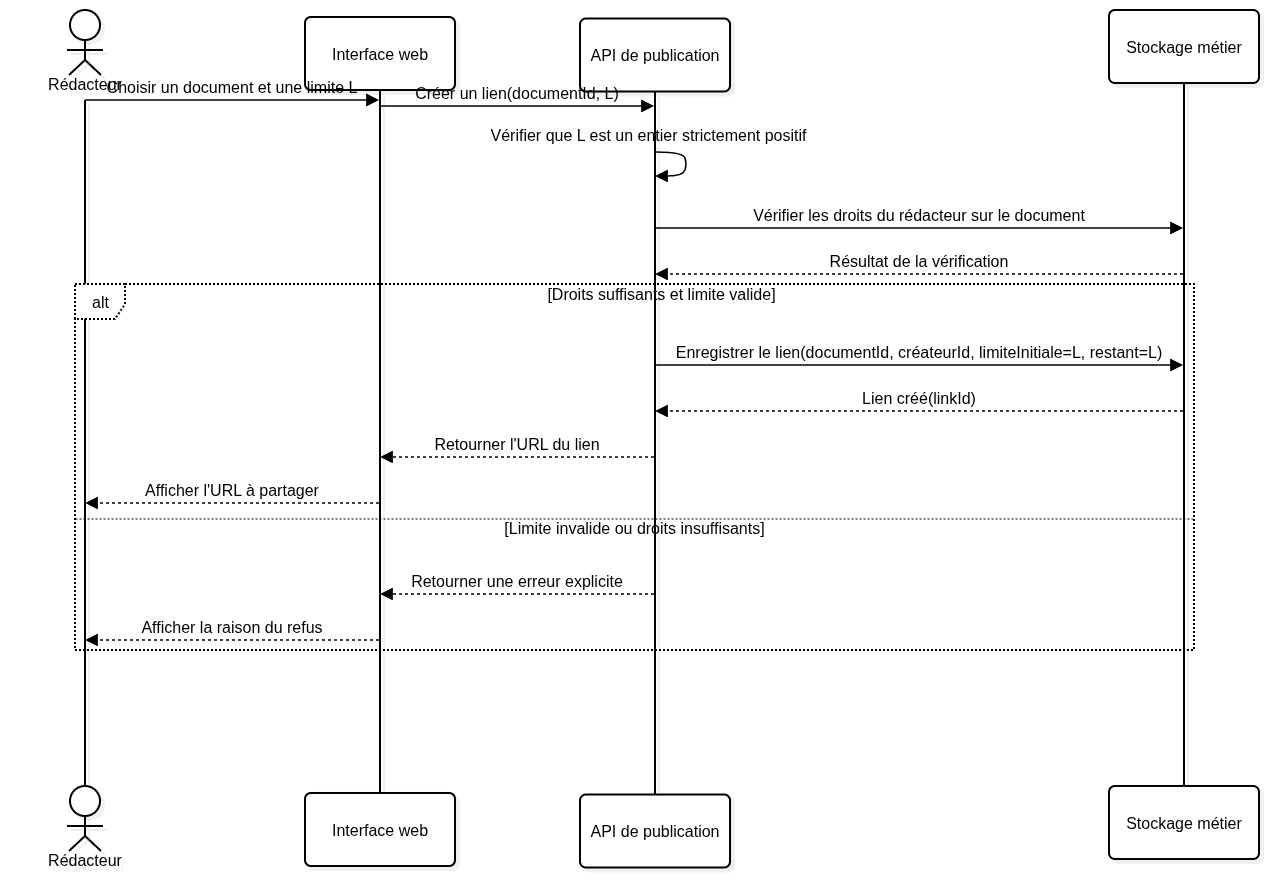

The diagram above was exported from draw.io. Its source (the exported page's mxGraphModel, read from the mxfile embedded in the PNG):
<mxGraphModel dx="1094" dy="843" grid="1" gridSize="10" guides="1" tooltips="1" connect="1" arrows="1" fold="1" page="1" pageScale="1" pageWidth="850" pageHeight="1100" math="0" shadow="0">
  <root>
    <mxCell id="0" />
    <mxCell id="1" parent="0" />
    <UserObject label="" mermaidData="{&#10;  &quot;data&quot;: &quot;%%{init: {'theme': 'base', 'sequence': {'mirrorActors': false}, 'themeVariables': {'background': '#ffffff', 'primaryColor': '#ffffff', 'primaryTextColor': '#000000', 'primaryBorderColor': '#000000', 'lineColor': '#000000', 'secondaryColor': '#ffffff', 'tertiaryColor': '#ffffff', 'actorBkg': '#ffffff', 'actorBorder': '#000000', 'actorTextColor': '#000000', 'signalColor': '#000000', 'signalTextColor': '#000000', 'labelBoxBkgColor': '#ffffff', 'labelBoxBorderColor': '#000000', 'labelTextColor': '#000000', 'loopTextColor': '#000000', 'noteBkgColor': '#ffffff', 'noteBorderColor': '#000000', 'noteTextColor': '#000000', 'activationBkgColor': '#ffffff', 'activationBorderColor': '#000000'}}}%%\nsequenceDiagram\n    actor R as Rédacteur\n    participant UI as Interface web\n    participant API as API de publication\n    participant DB as Stockage métier\n\n    R-&gt;&gt;UI: Choisir un document et une limite L\n    UI-&gt;&gt;API: Créer un lien(documentId, L)\n    API-&gt;&gt;API: Vérifier que L est un entier strictement positif\n    API-&gt;&gt;DB: Vérifier les droits du rédacteur sur le document\n    DB--&gt;&gt;API: Résultat de la vérification\n\n    alt Droits suffisants et limite valide\n        API-&gt;&gt;DB: Enregistrer le lien(documentId, créateurId, limiteInitiale=L, restant=L)\n        DB--&gt;&gt;API: Lien créé(linkId)\n        API--&gt;&gt;UI: Retourner l'URL du lien\n        UI--&gt;&gt;R: Afficher l'URL à partager\n    else Limite invalide ou droits insuffisants\n        API--&gt;&gt;UI: Retourner une erreur explicite\n        UI--&gt;&gt;R: Afficher la raison du refus\n    end\n\n    Note over API,DB: Le lien est créé avec un quota initial L ; chaque réservation acceptée le décrémentera ensuite.\n&quot;,&#10;  &quot;config&quot;: null,&#10;  &quot;version&quot;: &quot;12&quot;&#10;}" id="6PpgRkQv92sN9FMwRsNR-60">
      <mxCell connectable="0" parent="1" style="group;transparentBounds=1;editIcon=1;lockedGroup=0;groupPadding=10;" vertex="1">
        <mxGeometry as="geometry" />
      </mxCell>
    </UserObject>
    <UserObject label="Rédacteur" mermaidId="n:R" mermaidBaseStyle="html=1;shape=umlLifeline;perimeter=lifelinePerimeter;whiteSpace=wrap;container=1;dropTarget=0;collapsible=0;recursiveResize=0;outlineConnect=0;portConstraint=eastwest;newEdgeStyle={&quot;edgeStyle&quot;:&quot;sequenceEdgeStyle&quot;,&quot;libavoidRouting&quot;:0,&quot;curved&quot;:0,&quot;rounded&quot;:0};lifelineDashed=0;strokeWidth=2;rounded=1;absoluteArcSize=1;arcSize=12;lifelineColor=#000000;fillColor=#ffffff;strokeColor=#000000;fontColor=#000000;participant=seqActorStick;verticalAlign=bottom;align=center;spacingBottom=4;size=90;lifelineMirror=1;fontFamily=Trebuchet MS,Verdana,Arial,sans-serif;fontSize=16;shadow=1;shadowColor=#000000;shadowOffsetX=4;shadowOffsetY=4;shadowBlur=0;shadowOpacity=6;" mermaidBaseValue="Rédacteur" id="6PpgRkQv92sN9FMwRsNR-61">
      <mxCell parent="6PpgRkQv92sN9FMwRsNR-60" style="html=1;shape=umlLifeline;perimeter=lifelinePerimeter;whiteSpace=wrap;container=1;dropTarget=0;collapsible=0;recursiveResize=0;outlineConnect=0;portConstraint=eastwest;newEdgeStyle={&quot;edgeStyle&quot;:&quot;sequenceEdgeStyle&quot;,&quot;libavoidRouting&quot;:0,&quot;curved&quot;:0,&quot;rounded&quot;:0};lifelineDashed=0;strokeWidth=2;rounded=1;absoluteArcSize=1;arcSize=12;lifelineColor=#000000;fillColor=#ffffff;strokeColor=#000000;fontColor=#000000;participant=seqActorStick;verticalAlign=bottom;align=center;spacingBottom=4;size=90;lifelineMirror=1;fontFamily=Trebuchet MS,Verdana,Arial,sans-serif;fontSize=16;shadow=1;shadowColor=#000000;shadowOffsetX=4;shadowOffsetY=4;shadowBlur=0;shadowOpacity=6;" vertex="1">
        <mxGeometry height="866" width="150" x="130" y="119" as="geometry" />
      </mxCell>
    </UserObject>
    <UserObject label="Interface web" mermaidId="n:UI" mermaidBaseStyle="html=1;shape=umlLifeline;perimeter=lifelinePerimeter;whiteSpace=wrap;container=1;dropTarget=0;collapsible=0;recursiveResize=0;outlineConnect=0;portConstraint=eastwest;newEdgeStyle={&quot;edgeStyle&quot;:&quot;sequenceEdgeStyle&quot;,&quot;libavoidRouting&quot;:0,&quot;curved&quot;:0,&quot;rounded&quot;:0};lifelineDashed=0;strokeWidth=2;rounded=1;absoluteArcSize=1;arcSize=12;lifelineColor=#000000;fillColor=#ffffff;strokeColor=#000000;fontColor=#000000;size=73;lifelineMirror=1;fontFamily=Trebuchet MS,Verdana,Arial,sans-serif;fontSize=16;shadow=1;shadowColor=#000000;shadowOffsetX=4;shadowOffsetY=4;shadowBlur=0;shadowOpacity=6;" mermaidBaseValue="Interface web" id="6PpgRkQv92sN9FMwRsNR-62">
      <mxCell parent="6PpgRkQv92sN9FMwRsNR-60" style="html=1;shape=umlLifeline;perimeter=lifelinePerimeter;whiteSpace=wrap;container=1;dropTarget=0;collapsible=0;recursiveResize=0;outlineConnect=0;portConstraint=eastwest;newEdgeStyle={&quot;edgeStyle&quot;:&quot;sequenceEdgeStyle&quot;,&quot;libavoidRouting&quot;:0,&quot;curved&quot;:0,&quot;rounded&quot;:0};lifelineDashed=0;strokeWidth=2;rounded=1;absoluteArcSize=1;arcSize=12;lifelineColor=#000000;fillColor=#ffffff;strokeColor=#000000;fontColor=#000000;size=73;lifelineMirror=1;fontFamily=Trebuchet MS,Verdana,Arial,sans-serif;fontSize=16;shadow=1;shadowColor=#000000;shadowOffsetX=4;shadowOffsetY=4;shadowBlur=0;shadowOpacity=6;" vertex="1">
        <mxGeometry height="849" width="150" x="425" y="126" as="geometry" />
      </mxCell>
    </UserObject>
    <UserObject label="API de publication" mermaidId="n:API" mermaidBaseStyle="html=1;shape=umlLifeline;perimeter=lifelinePerimeter;whiteSpace=wrap;container=1;dropTarget=0;collapsible=0;recursiveResize=0;outlineConnect=0;portConstraint=eastwest;newEdgeStyle={&quot;edgeStyle&quot;:&quot;sequenceEdgeStyle&quot;,&quot;libavoidRouting&quot;:0,&quot;curved&quot;:0,&quot;rounded&quot;:0};lifelineDashed=0;strokeWidth=2;rounded=1;absoluteArcSize=1;arcSize=12;lifelineColor=#000000;fillColor=#ffffff;strokeColor=#000000;fontColor=#000000;size=73;lifelineMirror=1;fontFamily=Trebuchet MS,Verdana,Arial,sans-serif;fontSize=16;shadow=1;shadowColor=#000000;shadowOffsetX=4;shadowOffsetY=4;shadowBlur=0;shadowOpacity=6;" mermaidBaseValue="API de publication" id="6PpgRkQv92sN9FMwRsNR-63">
      <mxCell parent="6PpgRkQv92sN9FMwRsNR-60" style="html=1;shape=umlLifeline;perimeter=lifelinePerimeter;whiteSpace=wrap;container=1;dropTarget=0;collapsible=0;recursiveResize=0;outlineConnect=0;portConstraint=eastwest;newEdgeStyle={&quot;edgeStyle&quot;:&quot;sequenceEdgeStyle&quot;,&quot;libavoidRouting&quot;:0,&quot;curved&quot;:0,&quot;rounded&quot;:0};lifelineDashed=0;strokeWidth=2;rounded=1;absoluteArcSize=1;arcSize=12;lifelineColor=#000000;fillColor=#ffffff;strokeColor=#000000;fontColor=#000000;size=73;lifelineMirror=1;fontFamily=Trebuchet MS,Verdana,Arial,sans-serif;fontSize=16;shadow=1;shadowColor=#000000;shadowOffsetX=4;shadowOffsetY=4;shadowBlur=0;shadowOpacity=6;" vertex="1">
        <mxGeometry height="849" width="150" x="700" y="127.5" as="geometry" />
      </mxCell>
    </UserObject>
    <UserObject label="Stockage métier" mermaidId="n:DB" mermaidBaseStyle="html=1;shape=umlLifeline;perimeter=lifelinePerimeter;whiteSpace=wrap;container=1;dropTarget=0;collapsible=0;recursiveResize=0;outlineConnect=0;portConstraint=eastwest;newEdgeStyle={&quot;edgeStyle&quot;:&quot;sequenceEdgeStyle&quot;,&quot;libavoidRouting&quot;:0,&quot;curved&quot;:0,&quot;rounded&quot;:0};lifelineDashed=0;strokeWidth=2;rounded=1;absoluteArcSize=1;arcSize=12;lifelineColor=#000000;fillColor=#ffffff;strokeColor=#000000;fontColor=#000000;size=73;lifelineMirror=1;fontFamily=Trebuchet MS,Verdana,Arial,sans-serif;fontSize=16;shadow=1;shadowColor=#000000;shadowOffsetX=4;shadowOffsetY=4;shadowBlur=0;shadowOpacity=6;" mermaidBaseValue="Stockage métier" id="6PpgRkQv92sN9FMwRsNR-64">
      <mxCell parent="6PpgRkQv92sN9FMwRsNR-60" style="html=1;shape=umlLifeline;perimeter=lifelinePerimeter;whiteSpace=wrap;container=1;dropTarget=0;collapsible=0;recursiveResize=0;outlineConnect=0;portConstraint=eastwest;newEdgeStyle={&quot;edgeStyle&quot;:&quot;sequenceEdgeStyle&quot;,&quot;libavoidRouting&quot;:0,&quot;curved&quot;:0,&quot;rounded&quot;:0};lifelineDashed=0;strokeWidth=2;rounded=1;absoluteArcSize=1;arcSize=12;lifelineColor=#000000;fillColor=#ffffff;strokeColor=#000000;fontColor=#000000;size=73;lifelineMirror=1;fontFamily=Trebuchet MS,Verdana,Arial,sans-serif;fontSize=16;shadow=1;shadowColor=#000000;shadowOffsetX=4;shadowOffsetY=4;shadowBlur=0;shadowOpacity=6;" vertex="1">
        <mxGeometry height="849" width="150" x="1229" y="119" as="geometry" />
      </mxCell>
    </UserObject>
    <UserObject label="alt" mermaidId="n:f0" mermaidBaseStyle="html=1;shape=umlFrame;dashed=1;fixDash=1;dashPattern=2 2;strokeWidth=2;pointerEvents=0;dropTarget=0;fillColor=#ffffff;strokeColor=#000000;fontSize=16;align=center;verticalAlign=middle;fontFamily=Trebuchet MS,Verdana,Arial,sans-serif;fontColor=#000000;height=35;width=50;" mermaidBaseValue="alt" id="6PpgRkQv92sN9FMwRsNR-65">
      <mxCell parent="6PpgRkQv92sN9FMwRsNR-60" style="html=1;shape=umlFrame;dashed=1;fixDash=1;dashPattern=2 2;strokeWidth=2;pointerEvents=0;dropTarget=0;fillColor=#ffffff;strokeColor=#000000;fontSize=16;align=center;verticalAlign=middle;fontFamily=Trebuchet MS,Verdana,Arial,sans-serif;fontColor=#000000;height=35;width=50;" vertex="1">
        <mxGeometry height="366" width="1119" x="195" y="393" as="geometry" />
      </mxCell>
    </UserObject>
    <mxCell id="6PpgRkQv92sN9FMwRsNR-66" parent="6PpgRkQv92sN9FMwRsNR-65" style="text;strokeColor=none;fillColor=none;align=center;verticalAlign=middle;whiteSpace=wrap;fontSize=16;fontFamily=Trebuchet MS,Verdana,Arial,sans-serif;fontColor=#000000;" value="[Droits suffisants et limite valide]" vertex="1">
      <mxGeometry height="16" width="1065" x="54" y="2" as="geometry" />
    </mxCell>
    <mxCell id="6PpgRkQv92sN9FMwRsNR-67" parent="6PpgRkQv92sN9FMwRsNR-65" style="shape=line;dashed=1;fixDash=1;dashPattern=2 2;strokeColor=#000000;" vertex="1">
      <mxGeometry height="1" width="1119" y="234" as="geometry" />
    </mxCell>
    <mxCell id="6PpgRkQv92sN9FMwRsNR-68" parent="6PpgRkQv92sN9FMwRsNR-65" style="text;strokeColor=none;fillColor=none;align=center;verticalAlign=middle;whiteSpace=wrap;fontSize=16;fontFamily=Trebuchet MS,Verdana,Arial,sans-serif;fontColor=#000000;" value="[Limite invalide ou droits insuffisants]" vertex="1">
      <mxGeometry height="16" width="1119" y="236" as="geometry" />
    </mxCell>
    <UserObject label="Choisir un document et une limite L" mermaidId="e:R-&gt;UI#0" mermaidBaseStyle="endArrow=block;endSize=9;verticalAlign=bottom;spacingBottom=2;edgeStyle=sequenceEdgeStyle;libavoidRouting=0;curved=0;rounded=0;fontSize=16;labelBackgroundColor=none;strokeWidth=1.5;strokeColor=#000000;fontColor=#000000;fontFamily=Trebuchet MS,Verdana,Arial,sans-serif;" mermaidBaseValue="Choisir un document et une limite L" id="6PpgRkQv92sN9FMwRsNR-69">
      <mxCell edge="1" parent="6PpgRkQv92sN9FMwRsNR-60" source="6PpgRkQv92sN9FMwRsNR-61" style="endArrow=block;endSize=9;verticalAlign=bottom;spacingBottom=2;edgeStyle=sequenceEdgeStyle;libavoidRouting=0;curved=0;rounded=0;fontSize=16;labelBackgroundColor=none;strokeWidth=1.5;strokeColor=#000000;fontColor=#000000;fontFamily=Trebuchet MS,Verdana,Arial,sans-serif;" target="6PpgRkQv92sN9FMwRsNR-62">
        <mxGeometry relative="1" as="geometry">
          <Array as="points">
            <mxPoint x="356" y="169" />
          </Array>
          <mxPoint x="205" y="169" as="sourcePoint" />
          <mxPoint x="506" y="169" as="targetPoint" />
        </mxGeometry>
      </mxCell>
    </UserObject>
    <UserObject label="Créer un lien(documentId, L)" mermaidId="e:UI-&gt;API#0" mermaidBaseStyle="endArrow=block;endSize=9;verticalAlign=bottom;spacingBottom=2;edgeStyle=sequenceEdgeStyle;libavoidRouting=0;curved=0;rounded=0;fontSize=16;labelBackgroundColor=none;strokeWidth=1.5;strokeColor=#000000;fontColor=#000000;fontFamily=Trebuchet MS,Verdana,Arial,sans-serif;" mermaidBaseValue="Créer un lien(documentId, L)" id="6PpgRkQv92sN9FMwRsNR-70">
      <mxCell edge="1" parent="6PpgRkQv92sN9FMwRsNR-60" source="6PpgRkQv92sN9FMwRsNR-62" style="endArrow=block;endSize=9;verticalAlign=bottom;spacingBottom=2;edgeStyle=sequenceEdgeStyle;libavoidRouting=0;curved=0;rounded=0;fontSize=16;labelBackgroundColor=none;strokeWidth=1.5;strokeColor=#000000;fontColor=#000000;fontFamily=Trebuchet MS,Verdana,Arial,sans-serif;" target="6PpgRkQv92sN9FMwRsNR-63">
        <mxGeometry relative="1" as="geometry">
          <Array as="points">
            <mxPoint x="637" y="215" />
          </Array>
          <mxPoint x="506" y="215" as="sourcePoint" />
          <mxPoint x="768" y="215" as="targetPoint" />
        </mxGeometry>
      </mxCell>
    </UserObject>
    <UserObject label="" mermaidId="e:API-&gt;API#0" mermaidBaseStyle="edgeStyle=sequenceEdgeStyle;libavoidRouting=0;curved=1;endArrow=block;endSize=9;verticalAlign=bottom;align=center;fontSize=16;labelBackgroundColor=none;strokeWidth=1.5;strokeColor=#000000;fontColor=#000000;fontFamily=Trebuchet MS,Verdana,Arial,sans-serif;" mermaidBaseValue="" id="6PpgRkQv92sN9FMwRsNR-71">
      <mxCell edge="1" parent="6PpgRkQv92sN9FMwRsNR-60" source="6PpgRkQv92sN9FMwRsNR-63" style="edgeStyle=sequenceEdgeStyle;libavoidRouting=0;curved=1;endArrow=block;endSize=9;verticalAlign=bottom;align=center;fontSize=16;labelBackgroundColor=none;strokeWidth=1.5;strokeColor=#000000;fontColor=#000000;fontFamily=Trebuchet MS,Verdana,Arial,sans-serif;rounded=0;" target="6PpgRkQv92sN9FMwRsNR-63">
        <mxGeometry relative="1" as="geometry">
          <Array as="points">
            <mxPoint x="803" y="261" />
            <mxPoint x="807" y="273" />
            <mxPoint x="803" y="285" />
          </Array>
          <mxPoint x="768" y="261" as="sourcePoint" />
          <mxPoint x="768" y="285" as="targetPoint" />
        </mxGeometry>
      </mxCell>
    </UserObject>
    <mxCell id="6PpgRkQv92sN9FMwRsNR-72" parent="6PpgRkQv92sN9FMwRsNR-60" style="text;html=1;strokeColor=none;fillColor=none;align=center;verticalAlign=middle;fontFamily=Trebuchet MS,Verdana,Arial,sans-serif;fontSize=16;fontColor=#000000;" value="Vérifier que L est un entier strictement positif" vertex="1">
      <mxGeometry height="18" width="200" x="668" y="235" as="geometry" />
    </mxCell>
    <UserObject label="Vérifier les droits du rédacteur sur le document" mermaidId="e:API-&gt;DB#0" mermaidBaseStyle="endArrow=block;endSize=9;verticalAlign=bottom;spacingBottom=2;edgeStyle=sequenceEdgeStyle;libavoidRouting=0;curved=0;rounded=0;fontSize=16;labelBackgroundColor=none;strokeWidth=1.5;strokeColor=#000000;fontColor=#000000;fontFamily=Trebuchet MS,Verdana,Arial,sans-serif;" mermaidBaseValue="Vérifier les droits du rédacteur sur le document" id="6PpgRkQv92sN9FMwRsNR-73">
      <mxCell edge="1" parent="6PpgRkQv92sN9FMwRsNR-60" source="6PpgRkQv92sN9FMwRsNR-63" style="endArrow=block;endSize=9;verticalAlign=bottom;spacingBottom=2;edgeStyle=sequenceEdgeStyle;libavoidRouting=0;curved=0;rounded=0;fontSize=16;labelBackgroundColor=none;strokeWidth=1.5;strokeColor=#000000;fontColor=#000000;fontFamily=Trebuchet MS,Verdana,Arial,sans-serif;" target="6PpgRkQv92sN9FMwRsNR-64">
        <mxGeometry relative="1" as="geometry">
          <Array as="points">
            <mxPoint x="1036" y="337" />
          </Array>
          <mxPoint x="768" y="337" as="sourcePoint" />
          <mxPoint x="1304" y="337" as="targetPoint" />
        </mxGeometry>
      </mxCell>
    </UserObject>
    <UserObject label="Résultat de la vérification" mermaidId="e:DB-&gt;API#0" mermaidBaseStyle="dashed=1;fixDash=1;dashPattern=3 3;endArrow=block;endSize=9;verticalAlign=bottom;spacingBottom=2;edgeStyle=sequenceEdgeStyle;libavoidRouting=0;curved=0;rounded=0;fontSize=16;labelBackgroundColor=none;strokeWidth=1.5;strokeColor=#000000;fontColor=#000000;fontFamily=Trebuchet MS,Verdana,Arial,sans-serif;" mermaidBaseValue="Résultat de la vérification" id="6PpgRkQv92sN9FMwRsNR-74">
      <mxCell edge="1" parent="6PpgRkQv92sN9FMwRsNR-60" source="6PpgRkQv92sN9FMwRsNR-64" style="dashed=1;fixDash=1;dashPattern=3 3;endArrow=block;endSize=9;verticalAlign=bottom;spacingBottom=2;edgeStyle=sequenceEdgeStyle;libavoidRouting=0;curved=0;rounded=0;fontSize=16;labelBackgroundColor=none;strokeWidth=1.5;strokeColor=#000000;fontColor=#000000;fontFamily=Trebuchet MS,Verdana,Arial,sans-serif;" target="6PpgRkQv92sN9FMwRsNR-63">
        <mxGeometry relative="1" as="geometry">
          <Array as="points">
            <mxPoint x="1036" y="383" />
          </Array>
          <mxPoint x="1304" y="383" as="sourcePoint" />
          <mxPoint x="768" y="383" as="targetPoint" />
        </mxGeometry>
      </mxCell>
    </UserObject>
    <UserObject label="Enregistrer le lien(documentId, créateurId, limiteInitiale=L, restant=L)" mermaidId="e:API-&gt;DB#1" mermaidBaseStyle="endArrow=block;endSize=9;verticalAlign=bottom;spacingBottom=2;edgeStyle=sequenceEdgeStyle;libavoidRouting=0;curved=0;rounded=0;fontSize=16;labelBackgroundColor=none;strokeWidth=1.5;strokeColor=#000000;fontColor=#000000;fontFamily=Trebuchet MS,Verdana,Arial,sans-serif;" mermaidBaseValue="Enregistrer le lien(documentId, créateurId, limiteInitiale=L, restant=L)" id="6PpgRkQv92sN9FMwRsNR-75">
      <mxCell edge="1" parent="6PpgRkQv92sN9FMwRsNR-60" source="6PpgRkQv92sN9FMwRsNR-63" style="endArrow=block;endSize=9;verticalAlign=bottom;spacingBottom=2;edgeStyle=sequenceEdgeStyle;libavoidRouting=0;curved=0;rounded=0;fontSize=16;labelBackgroundColor=none;strokeWidth=1.5;strokeColor=#000000;fontColor=#000000;fontFamily=Trebuchet MS,Verdana,Arial,sans-serif;" target="6PpgRkQv92sN9FMwRsNR-64">
        <mxGeometry relative="1" as="geometry">
          <Array as="points">
            <mxPoint x="1036" y="474" />
          </Array>
          <mxPoint x="768" y="474" as="sourcePoint" />
          <mxPoint x="1304" y="474" as="targetPoint" />
        </mxGeometry>
      </mxCell>
    </UserObject>
    <UserObject label="Lien créé(linkId)" mermaidId="e:DB-&gt;API#1" mermaidBaseStyle="dashed=1;fixDash=1;dashPattern=3 3;endArrow=block;endSize=9;verticalAlign=bottom;spacingBottom=2;edgeStyle=sequenceEdgeStyle;libavoidRouting=0;curved=0;rounded=0;fontSize=16;labelBackgroundColor=none;strokeWidth=1.5;strokeColor=#000000;fontColor=#000000;fontFamily=Trebuchet MS,Verdana,Arial,sans-serif;" mermaidBaseValue="Lien créé(linkId)" id="6PpgRkQv92sN9FMwRsNR-76">
      <mxCell edge="1" parent="6PpgRkQv92sN9FMwRsNR-60" source="6PpgRkQv92sN9FMwRsNR-64" style="dashed=1;fixDash=1;dashPattern=3 3;endArrow=block;endSize=9;verticalAlign=bottom;spacingBottom=2;edgeStyle=sequenceEdgeStyle;libavoidRouting=0;curved=0;rounded=0;fontSize=16;labelBackgroundColor=none;strokeWidth=1.5;strokeColor=#000000;fontColor=#000000;fontFamily=Trebuchet MS,Verdana,Arial,sans-serif;" target="6PpgRkQv92sN9FMwRsNR-63">
        <mxGeometry relative="1" as="geometry">
          <Array as="points">
            <mxPoint x="1036" y="520" />
          </Array>
          <mxPoint x="1304" y="520" as="sourcePoint" />
          <mxPoint x="768" y="520" as="targetPoint" />
        </mxGeometry>
      </mxCell>
    </UserObject>
    <UserObject label="Retourner l'URL du lien" mermaidId="e:API-&gt;UI#0" mermaidBaseStyle="dashed=1;fixDash=1;dashPattern=3 3;endArrow=block;endSize=9;verticalAlign=bottom;spacingBottom=2;edgeStyle=sequenceEdgeStyle;libavoidRouting=0;curved=0;rounded=0;fontSize=16;labelBackgroundColor=none;strokeWidth=1.5;strokeColor=#000000;fontColor=#000000;fontFamily=Trebuchet MS,Verdana,Arial,sans-serif;" mermaidBaseValue="Retourner l'URL du lien" id="6PpgRkQv92sN9FMwRsNR-77">
      <mxCell edge="1" parent="6PpgRkQv92sN9FMwRsNR-60" source="6PpgRkQv92sN9FMwRsNR-63" style="dashed=1;fixDash=1;dashPattern=3 3;endArrow=block;endSize=9;verticalAlign=bottom;spacingBottom=2;edgeStyle=sequenceEdgeStyle;libavoidRouting=0;curved=0;rounded=0;fontSize=16;labelBackgroundColor=none;strokeWidth=1.5;strokeColor=#000000;fontColor=#000000;fontFamily=Trebuchet MS,Verdana,Arial,sans-serif;" target="6PpgRkQv92sN9FMwRsNR-62">
        <mxGeometry relative="1" as="geometry">
          <Array as="points">
            <mxPoint x="637" y="566" />
          </Array>
          <mxPoint x="768" y="566" as="sourcePoint" />
          <mxPoint x="506" y="566" as="targetPoint" />
        </mxGeometry>
      </mxCell>
    </UserObject>
    <UserObject label="Afficher l'URL à partager" mermaidId="e:UI-&gt;R#0" mermaidBaseStyle="dashed=1;fixDash=1;dashPattern=3 3;endArrow=block;endSize=9;verticalAlign=bottom;spacingBottom=2;edgeStyle=sequenceEdgeStyle;libavoidRouting=0;curved=0;rounded=0;fontSize=16;labelBackgroundColor=none;strokeWidth=1.5;strokeColor=#000000;fontColor=#000000;fontFamily=Trebuchet MS,Verdana,Arial,sans-serif;" mermaidBaseValue="Afficher l'URL à partager" id="6PpgRkQv92sN9FMwRsNR-78">
      <mxCell edge="1" parent="6PpgRkQv92sN9FMwRsNR-60" source="6PpgRkQv92sN9FMwRsNR-62" style="dashed=1;fixDash=1;dashPattern=3 3;endArrow=block;endSize=9;verticalAlign=bottom;spacingBottom=2;edgeStyle=sequenceEdgeStyle;libavoidRouting=0;curved=0;rounded=0;fontSize=16;labelBackgroundColor=none;strokeWidth=1.5;strokeColor=#000000;fontColor=#000000;fontFamily=Trebuchet MS,Verdana,Arial,sans-serif;" target="6PpgRkQv92sN9FMwRsNR-61">
        <mxGeometry relative="1" as="geometry">
          <Array as="points">
            <mxPoint x="356" y="612" />
          </Array>
          <mxPoint x="506" y="612" as="sourcePoint" />
          <mxPoint x="205" y="612" as="targetPoint" />
        </mxGeometry>
      </mxCell>
    </UserObject>
    <UserObject label="Retourner une erreur explicite" mermaidId="e:API-&gt;UI#1" mermaidBaseStyle="dashed=1;fixDash=1;dashPattern=3 3;endArrow=block;endSize=9;verticalAlign=bottom;spacingBottom=2;edgeStyle=sequenceEdgeStyle;libavoidRouting=0;curved=0;rounded=0;fontSize=16;labelBackgroundColor=none;strokeWidth=1.5;strokeColor=#000000;fontColor=#000000;fontFamily=Trebuchet MS,Verdana,Arial,sans-serif;" mermaidBaseValue="Retourner une erreur explicite" id="6PpgRkQv92sN9FMwRsNR-79">
      <mxCell edge="1" parent="6PpgRkQv92sN9FMwRsNR-60" source="6PpgRkQv92sN9FMwRsNR-63" style="dashed=1;fixDash=1;dashPattern=3 3;endArrow=block;endSize=9;verticalAlign=bottom;spacingBottom=2;edgeStyle=sequenceEdgeStyle;libavoidRouting=0;curved=0;rounded=0;fontSize=16;labelBackgroundColor=none;strokeWidth=1.5;strokeColor=#000000;fontColor=#000000;fontFamily=Trebuchet MS,Verdana,Arial,sans-serif;" target="6PpgRkQv92sN9FMwRsNR-62">
        <mxGeometry relative="1" as="geometry">
          <Array as="points">
            <mxPoint x="637" y="703" />
          </Array>
          <mxPoint x="768" y="703" as="sourcePoint" />
          <mxPoint x="506" y="703" as="targetPoint" />
        </mxGeometry>
      </mxCell>
    </UserObject>
    <UserObject label="Afficher la raison du refus" mermaidId="e:UI-&gt;R#1" mermaidBaseStyle="dashed=1;fixDash=1;dashPattern=3 3;endArrow=block;endSize=9;verticalAlign=bottom;spacingBottom=2;edgeStyle=sequenceEdgeStyle;libavoidRouting=0;curved=0;rounded=0;fontSize=16;labelBackgroundColor=none;strokeWidth=1.5;strokeColor=#000000;fontColor=#000000;fontFamily=Trebuchet MS,Verdana,Arial,sans-serif;" mermaidBaseValue="Afficher la raison du refus" id="6PpgRkQv92sN9FMwRsNR-80">
      <mxCell edge="1" parent="6PpgRkQv92sN9FMwRsNR-60" source="6PpgRkQv92sN9FMwRsNR-62" style="dashed=1;fixDash=1;dashPattern=3 3;endArrow=block;endSize=9;verticalAlign=bottom;spacingBottom=2;edgeStyle=sequenceEdgeStyle;libavoidRouting=0;curved=0;rounded=0;fontSize=16;labelBackgroundColor=none;strokeWidth=1.5;strokeColor=#000000;fontColor=#000000;fontFamily=Trebuchet MS,Verdana,Arial,sans-serif;" target="6PpgRkQv92sN9FMwRsNR-61">
        <mxGeometry relative="1" as="geometry">
          <Array as="points">
            <mxPoint x="356" y="749" />
          </Array>
          <mxPoint x="506" y="749" as="sourcePoint" />
          <mxPoint x="205" y="749" as="targetPoint" />
        </mxGeometry>
      </mxCell>
    </UserObject>
  </root>
</mxGraphModel>